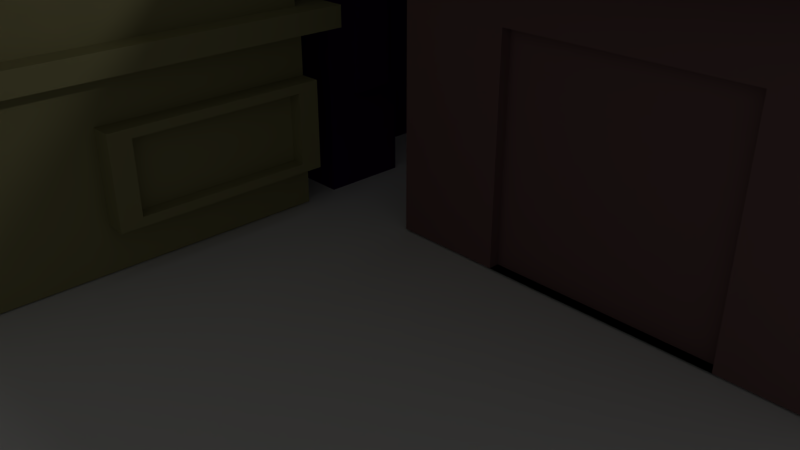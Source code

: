 # Source: street2.blend  (saved by Blender 2.79.0; exported with 4.5.12 LTS)
import bpy
from mathutils import Matrix  # noqa: F401  (used for matrix-valued properties, if any)

bpy.ops.wm.read_factory_settings(use_empty=True)
scene = bpy.context.scene
scene.name = 'Scene'

# ---- collections
col_collection_1 = bpy.data.collections.new('Collection 1'); scene.collection.children.link(col_collection_1)
col_collection_5 = bpy.data.collections.new('Collection 5'); scene.collection.children.link(col_collection_5)

# ---- materials (node trees are filled in below, after node groups)
mat_material_001 = bpy.data.materials.new('Material.001')
mat_material_001.alpha_threshold = 0.0
mat_material_001.use_transparent_shadow = False
mat_material_001.diffuse_color = (0.3451, 0.3256, 0.1557, 1.0)
mat_material_001.roughness = 0.5
mat_material_003 = bpy.data.materials.new('Material.003')
mat_material_003.alpha_threshold = 0.0
mat_material_003.use_transparent_shadow = False
mat_material_003.diffuse_color = (0.01737, 0.01644, 0.08984, 1.0)
mat_material_003.roughness = 0.5
mat_material_005 = bpy.data.materials.new('Material.005')
mat_material_005.alpha_threshold = 0.0
mat_material_005.use_transparent_shadow = False
mat_material_005.diffuse_color = (0.1532, 0.1532, 0.1532, 1.0)
mat_material_005.roughness = 0.5
mat_material_005.specular_intensity = 0.5513
mat_material_004 = bpy.data.materials.new('Material.004')
mat_material_004.alpha_threshold = 0.0
mat_material_004.use_transparent_shadow = False
mat_material_004.diffuse_color = (0.04499, 0.006479, 0.07297, 1.0)
mat_material_004.roughness = 0.5
mat_material_002 = bpy.data.materials.new('Material.002')
mat_material_002.alpha_threshold = 0.0
mat_material_002.use_transparent_shadow = False
mat_material_002.diffuse_color = (0.2199, 0.1276, 0.1259, 1.0)
mat_material_002.roughness = 0.5

# ---- material node trees

# ---- world
world_world = bpy.data.worlds.new('World'); scene.world = world_world
world_world.color = (0.05088, 0.05088, 0.05088)
world_world.use_sun_shadow = False
world_world.sun_shadow_jitter_overblur = 0.0
world_world.cycles.sampling_method = 'MANUAL'

# ---- cameras
cam_camera = bpy.data.cameras.new('Camera')
cam_camera.clip_end = 100.0
cam_camera.lens = 35.0
cam_camera.sensor_width = 32.0
cam_camera.sensor_height = 18.0
cam_camera.ortho_scale = 7.314
cam_camera.dof.focus_distance = 0.0
cam_camera.dof.aperture_fstop = 128.0

# ---- lights
light_lamp = bpy.data.lights.new('Lamp', 'POINT')
light_lamp.transmission_factor = 0.0
light_lamp.cutoff_distance = 30.0
light_lamp.energy = 100.0
light_lamp.shadow_buffer_clip_start = 1.001
light_lamp.shadow_soft_size = 0.1
light_lamp.shadow_maximum_resolution = 0.006
light_lamp.use_absolute_resolution = True

# ---- meshes
me_cube_001 = bpy.data.meshes.new('Cube.001')
me_cube_001.from_pydata([(-5.795, -5.546, -1.282), (-5.795, -5.546, 1.218), (-5.795, 0.4537, -1.282), (-5.795, 0.4537, 1.218), (-1.795, -5.546, -1.282), (-1.795, -5.546, 1.218), (-1.795, 0.4537, -1.282), (-1.795, 0.4537, 1.218), (-5.795, -5.546, 1.218), (-5.795, 0.4537, 1.218), (-1.795, -5.546, -1.282), (-1.795, -5.546, 1.218), (-1.795, 0.4537, -1.282), (-1.795, 0.4537, 1.218), (-6.095, -5.996, 1.218), (-6.095, 0.9037, 1.218), (-1.495, 0.9037, 1.218), (-1.495, -5.996, 1.218), (-6.095, -5.996, 1.518), (-6.095, 0.9037, 1.518), (-1.495, 0.9037, 1.518), (-1.495, -5.996, 1.518), (-5.762, -5.496, 1.518), (-5.762, 0.4034, 1.518), (-1.829, 0.4034, 1.518), (-1.829, -5.496, 1.518), (-5.762, -5.496, 5.518), (-5.762, 0.4034, 5.518), (-1.829, 0.4034, 5.518), (-1.829, -5.496, 5.518), (-6.155, -6.086, 5.518), (-6.155, 0.9934, 5.518), (-1.435, 0.9934, 5.518), (-1.435, -6.086, 5.518), (-6.155, -6.086, 6.018), (-6.155, 0.9934, 6.018), (-1.435, 0.9934, 6.018), (-1.435, -6.086, 6.018), (-6.155, -6.086, 6.018), (-6.155, 0.9934, 6.018), (-1.435, 0.9934, 6.018), (-1.435, -6.086, 6.018), (-5.801, -5.555, 6.018), (-5.801, 0.4624, 6.018), (-1.789, 0.4624, 6.018), (-1.789, -5.555, 6.018), (-5.801, -5.555, 5.718), (-5.801, 0.4624, 5.718), (-1.789, 0.4624, 5.718), (-1.789, -5.555, 5.718), (-5.801, -2.546, 5.718), (-3.795, 0.4624, 5.718), (-1.789, -2.546, 5.718), (-3.795, -5.555, 5.718), (-3.795, -2.546, 5.718), (-5.801, -1.042, 5.718), (-2.792, 0.4624, 5.718), (-1.789, -4.051, 5.718), (-4.798, -5.555, 5.718), (-5.801, -4.051, 5.718), (-4.798, 0.4624, 5.718), (-1.789, -1.042, 5.718), (-2.792, -5.555, 5.718), (-2.993, -5.254, 5.918), (-3.795, -1.042, 5.718), (-2.792, -2.546, 5.718), (-4.798, -2.546, 5.718), (-4.798, -1.042, 5.718), (-2.792, -1.042, 5.718), (-2.792, -4.051, 5.718), (-4.798, -4.051, 5.718), (-2.792, -5.555, 5.918), (-3.795, -5.555, 5.918), (-2.993, -5.254, 5.818), (-4.798, -2.546, 5.918), (-3.795, -2.546, 5.918), (-4.798, -5.555, 5.918), (-2.792, -2.546, 5.918), (-2.792, -4.051, 5.918), (-4.798, -4.051, 5.918), (-3.795, -5.254, 5.918), (-4.598, -2.847, 5.918), (-3.795, -2.847, 5.918), (-4.598, -5.254, 5.918), (-2.993, -2.847, 5.918), (-2.993, -4.051, 5.918), (-4.598, -4.051, 5.918), (-3.795, -5.254, 5.818), (-3.795, -4.051, 5.818), (-4.598, -2.847, 5.818), (-3.795, -2.847, 5.818), (-4.598, -5.254, 5.818), (-2.993, -2.847, 5.818), (-2.993, -4.051, 5.818), (-4.598, -4.051, 5.818), (-4.798, 0.4624, 6.418), (-3.795, 0.4624, 6.418), (-2.792, 0.4624, 6.418), (-3.795, -1.042, 6.418), (-4.798, -1.042, 6.418), (-2.792, -1.042, 6.418), (-4.297, 0.4624, 5.718), (-3.294, 0.4624, 5.718), (-4.297, 0.4624, 6.418), (-3.294, 0.4624, 6.418), (-4.798, 0.4624, 6.068), (-3.795, 0.4624, 6.068), (-2.792, 0.4624, 6.068), (-4.297, 0.4624, 6.068), (-3.294, 0.4624, 6.068), (-1.435, -2.546, 5.518), (-1.435, -2.546, 6.018), (-1.435, 0.9934, 5.768), (-1.435, -6.086, 5.768), (-1.435, -4.316, 7.018), (-1.435, -4.316, 5.518), (-1.435, -4.316, 6.018), (-1.435, 0.9934, 5.893), (-1.435, -6.086, 5.643), (-1.435, -0.7765, 5.518), (-1.435, -0.7765, 6.018), (-1.435, 0.9934, 5.643), (-1.435, -6.086, 5.893), (-1.435, -2.546, 7.018), (-1.435, -0.7765, 7.018), (-1.435, -4.316, 5.768), (-1.435, -0.7765, 5.768), (-1.435, -0.7765, 5.643), (-1.435, -4.316, 5.643), (-1.435, -4.316, 5.893), (-1.435, -0.7765, 5.893), (-1.235, -0.7765, 5.518), (-1.235, -2.546, 5.518), (-1.235, -0.7765, 6.018), (-1.235, -2.546, 6.018), (-1.235, -2.546, 5.893), (-1.235, -2.546, 5.643), (-1.235, -2.546, 5.768), (-1.235, -0.7765, 5.768), (-1.235, -4.316, 5.518), (-1.235, -4.316, 6.018), (-1.235, -4.316, 5.768), (-1.235, -0.7765, 5.643), (-1.235, -4.316, 5.643), (-1.235, -4.316, 5.893), (-1.235, -0.7765, 5.893), (-1.235, -0.7765, 7.018), (-1.235, -2.546, 7.018), (-1.235, -4.316, 7.018), (-1.795, 0.4537, -0.03206), (-1.795, -2.546, -1.282), (-1.795, -2.546, 1.218), (-1.795, -5.546, -0.03206), (-1.795, -2.546, -0.03206), (-1.795, 0.4537, -0.6571), (-1.795, -1.046, -1.282), (-1.795, -4.046, 1.218), (-1.795, -5.546, -0.6571), (-1.795, 0.4537, 0.5929), (-1.795, -1.046, 1.218), (-1.795, -5.546, 0.5929), (-1.495, 0.1537, 0.4679), (-1.795, -2.546, -0.6571), (-1.795, -2.546, 0.5929), (-1.795, -1.046, 0.5929), (-1.795, -1.046, -0.6571), (-1.495, 0.4537, 0.5929), (-1.495, 0.4537, -0.03206), (-1.695, 0.1537, 0.4679), (-1.495, -2.546, -0.03206), (-1.495, -2.546, 0.5929), (-1.495, 0.4537, -0.6571), (-1.495, -2.546, -0.6571), (-1.495, -1.046, 0.5929), (-1.495, -1.046, -0.6571), (-1.495, 0.1537, -0.03206), (-5.762, -2.546, 1.518), (-1.495, -2.246, -0.03206), (-1.495, -2.246, 0.4679), (-1.495, 0.1537, -0.5321), (-1.495, -2.246, -0.5321), (-1.495, -1.046, 0.4679), (-1.495, -1.046, -0.5321), (-1.695, 0.1537, -0.03206), (-1.695, -1.046, -0.03206), (-1.695, -2.246, -0.03206), (-1.695, -2.246, 0.4679), (-1.695, 0.1537, -0.5321), (-1.695, -2.246, -0.5321), (-1.695, -1.046, 0.4679), (-1.695, -1.046, -0.5321), (-3.795, 0.4034, 1.518), (-1.829, -2.546, 1.518), (-3.795, -5.496, 1.518), (-5.762, -2.546, 5.518), (-3.795, 0.4034, 5.518), (-1.829, -2.546, 5.518), (-3.795, -5.496, 5.518), (-5.762, -5.496, 3.518), (-5.762, 0.4034, 3.518), (-1.829, -5.496, 3.518), (-1.829, 0.4034, 3.518), (-1.829, -2.546, 3.518), (-3.795, 0.4034, 3.518), (-3.795, -5.496, 3.518), (-5.762, -2.546, 3.518), (-1.795, -2.546, -1.282), (-1.795, -4.046, -1.282), (-1.795, -4.046, -0.03206), (-1.795, -4.046, -0.6571), (-1.795, -4.046, 0.5929)], [], [(0, 2, 3, 1), (2, 6, 7, 3), (2, 0, 4, 207, 206, 6), (7, 5, 1, 3), (158, 13, 159, 164), (10, 157, 152, 160, 11, 8, 0), (9, 8, 14, 15), (14, 17, 21, 18), (8, 11, 17, 14), (13, 9, 15, 16), (11, 156, 151, 159, 13, 16, 17), (21, 20, 24, 192, 25), (16, 15, 19, 20), (17, 16, 20, 21), (15, 14, 18, 19), (205, 198, 26, 194), (19, 18, 22, 176, 23), (18, 21, 25, 193, 22), (20, 19, 23, 191, 24), (26, 197, 29, 33, 30), (204, 200, 29, 197), (203, 199, 27, 195), (202, 201, 28, 196), (130, 117, 36, 120), (28, 195, 27, 31, 32), (29, 196, 28, 32, 119, 110, 115, 33), (27, 194, 26, 30, 31), (34, 37, 41, 38), (31, 30, 34, 35), (30, 33, 118, 113, 122, 37, 34), (32, 31, 35, 36, 117, 112, 121), (40, 39, 43, 44), (36, 35, 39, 40), (37, 116, 111, 120, 36, 40, 41), (35, 34, 38, 39), (45, 44, 48, 61, 52, 57, 49), (41, 40, 44, 45), (39, 38, 42, 43), (38, 41, 45, 42), (70, 59, 46, 58), (43, 42, 46, 59, 50, 55, 47), (42, 45, 49, 62, 53, 58, 46), (44, 43, 47, 60, 101, 51, 102, 56, 48), (58, 53, 72, 76), (68, 64, 54, 65), (67, 55, 50, 66), (64, 67, 66, 54), (67, 64, 98, 99), (60, 47, 55, 67), (61, 68, 65, 52), (48, 56, 68, 61), (60, 67, 99, 95, 105), (57, 69, 62, 49), (52, 65, 69, 57), (66, 70, 79, 74), (62, 69, 78, 71), (70, 58, 76, 79), (66, 50, 59, 70), (74, 79, 86, 81), (76, 72, 80, 83), (77, 75, 82, 84), (78, 77, 84, 85), (69, 65, 77, 78), (54, 66, 74, 75), (65, 54, 75, 77), (53, 62, 71, 72), (85, 84, 92, 93), (86, 83, 91, 94), (80, 63, 73, 87), (82, 81, 89, 90), (71, 78, 85, 63), (75, 74, 81, 82), (72, 71, 63, 80), (79, 76, 83, 86), (93, 88, 87, 73), (92, 90, 88, 93), (88, 94, 91, 87), (90, 89, 94, 88), (84, 82, 90, 92), (83, 80, 87, 91), (81, 86, 94, 89), (63, 85, 93, 73), (96, 103, 95, 99, 98), (97, 104, 96, 98, 100), (109, 106, 96, 104), (64, 68, 100, 98), (68, 56, 107, 97, 100), (108, 105, 95, 103), (106, 108, 103, 96), (51, 101, 108, 106), (101, 60, 105, 108), (107, 109, 104, 97), (56, 102, 109, 107), (102, 51, 106, 109), (126, 130, 145, 138), (111, 116, 114, 123), (127, 121, 112, 126), (129, 125, 141, 144), (130, 120, 133, 145), (119, 32, 121, 127), (118, 128, 125, 113), (33, 115, 128, 118), (128, 115, 139, 143), (122, 129, 116, 37), (113, 125, 129, 122), (115, 110, 132, 139), (140, 134, 147, 148), (116, 129, 144, 140), (126, 112, 117, 130), (144, 135, 134, 140), (143, 136, 137, 141), (136, 142, 138, 137), (132, 131, 142, 136), (139, 132, 136, 143), (141, 137, 135, 144), (135, 145, 133, 134), (137, 138, 145, 135), (127, 126, 138, 142), (110, 119, 131, 132), (125, 128, 143, 141), (119, 127, 142, 131), (123, 114, 148, 147), (124, 123, 147, 146), (116, 140, 148, 114), (120, 111, 123, 124), (134, 133, 146, 147), (133, 120, 124, 146), (162, 165, 174, 172), (164, 159, 151, 163), (154, 149, 167, 171), (158, 164, 173, 166), (155, 165, 162, 150), (12, 154, 165, 155), (165, 154, 171, 174), (169, 172, 180, 177), (166, 173, 181, 161), (172, 174, 182, 180), (167, 166, 161, 175), (149, 158, 166, 167), (164, 163, 170, 173), (163, 153, 169, 170), (153, 162, 172, 169), (180, 182, 190, 188), (175, 161, 168, 183), (178, 177, 185, 186), (181, 178, 186, 189), (171, 167, 175, 179), (174, 171, 179, 182), (173, 170, 178, 181), (170, 169, 177, 178), (190, 184, 185, 188), (184, 189, 186, 185), (183, 168, 189, 184), (187, 183, 184, 190), (161, 181, 189, 168), (177, 180, 188, 185), (179, 175, 183, 187), (182, 179, 187, 190), (200, 202, 196, 29), (25, 192, 202, 200), (192, 24, 201, 202), (201, 203, 195, 28), (24, 191, 203, 201), (191, 23, 199, 203), (198, 204, 197, 26), (22, 193, 204, 198), (193, 25, 200, 204), (199, 205, 194, 27), (23, 176, 205, 199), (176, 22, 198, 205), (10, 207, 209, 157), (157, 209, 208, 152), (207, 206, 162, 209), (162, 153, 208, 209), (152, 208, 210, 160), (153, 163, 210, 208), (156, 11, 160, 210), (156, 210, 163, 151)])
me_cube_001.materials.append(mat_material_001)
me_cube_001.use_remesh_preserve_volume = False
me_cube_001.use_remesh_preserve_attributes = False
me_cube_001.use_mirror_vertex_groups = False
me_cube_001.update()
me_plane = bpy.data.meshes.new('Plane')
me_plane.from_pydata([(-6.0, -6.0, 0.0), (6.0, -6.0, 0.0), (-6.0, 6.0, 0.0), (6.0, 6.0, 0.0)], [], [(0, 1, 3, 2)])
me_plane.use_remesh_preserve_volume = False
me_plane.use_remesh_preserve_attributes = False
me_plane.use_mirror_vertex_groups = False
me_plane.update()
me_cube_000 = bpy.data.meshes.new('Cube.000')
me_cube_000.from_pydata([(-0.9, -1.0, -1.008), (-0.9, -1.0, 3.992), (-0.9, 1.0, -1.008), (-0.9, 1.0, 3.992), (0.9, -1.0, -1.008), (0.9, -1.0, 3.992), (0.9, 1.0, -1.008), (0.9, 1.0, 3.992), (-1.035, -1.15, 3.992), (-1.035, 1.15, 3.992), (1.035, 1.15, 3.992), (1.035, -1.15, 3.992), (-1.035, -1.15, 4.192), (-1.035, 1.15, 4.192), (1.035, 1.15, 4.192), (1.035, -1.15, 4.192), (-0.8798, -0.9775, 4.192), (-0.8798, 0.9775, 4.192), (0.8798, 0.9775, 4.192), (0.8798, -0.9775, 4.192), (-0.8798, -0.9775, 4.042), (-0.8798, 0.9775, 4.042), (0.8798, 0.9775, 4.042), (0.8798, -0.9775, 4.042), (-0.8798, 0.0, 4.042), (0.0, 0.9775, 4.042), (0.8798, 0.0, 4.042), (0.0, -0.9775, 4.042), (0.0, 0.0, 4.042), (0.8798, 0.4888, 4.042), (0.8798, 0.9775, 4.292), (0.8798, 0.0, 4.292), (0.8798, 0.4888, 4.292), (0.8798, 0.2444, 4.292), (0.8798, 0.7331, 4.292), (-0.9, -1.0, 1.492), (0.9, -1.0, 1.492), (0.0, -1.0, -1.008), (0.0, -1.0, 3.992), (0.0, -1.0, 1.492), (-0.9, -1.0, 2.742), (0.9, -1.0, 0.2422), (0.45, -1.0, -1.008), (-0.45, -1.0, 3.992), (-0.9, -1.0, 0.2422), (0.9, -1.0, 2.742), (-0.45, -1.0, -1.008), (0.45, -1.0, 3.992), (-0.45, -1.0, 1.492), (0.45, -1.0, 1.492), (0.45, -1.0, 0.2422), (-0.9, -1.0, 3.367), (0.9, -1.0, -0.3828), (0.675, -1.0, -1.008), (-0.675, -1.0, 3.992), (-0.9, -1.0, 0.8672), (0.9, -1.0, 2.117), (-0.225, -1.0, -1.008), (0.225, -1.0, 3.992), (-0.675, -1.0, 1.492), (0.225, -1.0, 1.492), (0.0, -1.0, -0.3828), (0.0, -1.0, 2.117), (-0.9, -1.0, 2.117), (0.9, -1.0, 0.8672), (0.225, -1.0, -1.008), (-0.225, -1.0, 3.992), (-0.9, -1.0, -0.3828), (0.9, -1.0, 3.367), (-0.675, -1.0, -1.008), (0.675, -1.0, 3.992), (-0.225, -1.0, 1.492), (0.675, -1.0, 1.492), (0.0, -1.0, 0.8672), (0.0, -1.0, 3.367), (0.675, -1.0, 2.742), (0.45, -1.0, 2.117), (0.45, -1.0, 3.367), (0.675, -1.0, 0.2422), (0.45, -1.0, -0.3828), (0.45, -1.0, 0.8672), (-0.675, -1.0, 0.2422), (-0.45, -1.0, -0.3828), (-0.45, -1.0, 0.8672), (-0.675, -1.0, 2.742), (-0.45, -1.0, 2.117), (-0.45, -1.0, 3.367), (-0.225, -1.0, 3.367), (-0.225, -1.0, 2.117), (-0.675, -1.0, 2.117), (-0.225, -1.0, 0.8672), (-0.225, -1.0, -0.3828), (-0.675, -1.0, -0.3828), (0.675, -1.0, 0.8672), (0.675, -1.0, -0.3828), (0.225, -1.0, -0.3828), (0.675, -1.0, 3.367), (0.675, -1.0, 2.117), (0.225, -1.0, 2.117), (0.225, -1.0, 3.367), (0.225, -1.0, 0.8672), (-0.675, -1.0, 0.8672), (-0.675, -1.0, 3.367), (0.0, -0.85, 0.8672), (0.0, -0.85, 0.2422), (0.0, -0.85, 3.367), (0.0, -0.85, 2.742), (0.225, -0.85, 2.742), (0.675, -0.85, 2.742), (0.45, -0.85, 2.742), (0.45, -0.85, 3.367), (0.225, -0.85, 0.2422), (0.45, -0.85, 0.8672), (0.45, -0.85, 0.2422), (-0.225, -0.85, 0.2422), (-0.45, -0.85, 0.2422), (-0.45, -0.85, 0.8672), (-0.225, -0.85, 2.742), (-0.45, -0.85, 2.742), (-0.45, -0.85, 3.367), (0.0, -0.85, -0.3828), (0.0, -0.85, 2.117), (0.45, -0.85, 2.117), (0.45, -0.85, -0.3828), (-0.675, -0.85, 0.2422), (-0.45, -0.85, -0.3828), (-0.675, -0.85, 2.742), (-0.45, -0.85, 2.117), (-0.225, -0.85, 3.367), (-0.225, -0.85, 2.117), (-0.675, -0.85, 2.117), (-0.225, -0.85, 0.8672), (-0.225, -0.85, -0.3828), (-0.675, -0.85, -0.3828), (0.225, -0.85, -0.3828), (0.675, -0.85, 3.367), (0.675, -0.85, 2.117), (0.225, -0.85, 2.117), (0.225, -0.85, 3.367), (0.225, -0.85, 0.8672), (-0.675, -0.85, 0.8672), (-0.675, -0.85, 3.367), (0.8798, 0.9775, 4.042), (0.0, 0.9775, 4.042), (0.8798, 0.0, 4.042), (0.0, 0.0, 4.042), (0.0, 0.9775, 4.542), (0.8798, 0.9775, 4.542), (0.8798, 0.0, 4.542), (0.0, 0.0, 4.542), (0.8798, 0.4888, 4.542), (0.8798, 0.9775, 4.292), (0.8798, 0.0, 4.292), (0.8798, 0.4888, 4.292), (1.28, 0.4888, 4.542), (1.28, 0.0, 4.542), (1.28, 0.9775, 4.542), (1.28, 0.9775, 4.292), (1.28, 0.0, 4.292), (1.28, 0.4888, 4.292), (1.08, 0.4888, 4.292), (0.8798, 0.2444, 4.292), (0.8798, 0.7331, 4.292), (1.28, 0.2444, 4.292), (1.28, 0.7331, 4.292), (1.08, 0.0, 4.292), (1.08, 0.9775, 4.292), (1.08, 0.7331, 4.292), (1.08, 0.2444, 4.292), (1.08, 0.4888, -0.4944), (1.28, 0.4888, -0.4944), (1.28, 0.2444, -0.4944), (1.28, 0.0, -0.4944), (1.28, 0.7331, -0.4944), (1.28, 0.9775, -0.4944), (1.08, 0.0, -0.4944), (1.08, 0.9775, -0.4944), (1.08, 0.7331, -0.4944), (1.08, 0.2444, -0.4944), (1.08, 0.4888, -0.7444), (1.28, 0.4888, -0.7444), (1.28, 0.2444, -0.7444), (1.28, 0.0, -0.7444), (1.28, 0.7331, -0.7444), (1.28, 0.9775, -0.7444), (1.08, 0.0, -0.7444), (1.08, 0.9775, -0.7444), (1.08, 0.7331, -0.7444), (1.08, 0.2444, -0.7444), (1.731, 0.2444, -0.4944), (1.731, 0.0, -0.4944), (1.731, 0.7331, -0.4944), (1.731, 0.4888, -0.4944), (1.731, 0.9775, -0.4944), (1.731, 0.9775, -0.7444), (1.731, 0.7331, -0.7444), (1.731, 0.2444, -0.7444), (1.731, 0.0, -0.7444), (1.731, 0.4888, -0.7444)], [], [(0, 67, 44, 55, 35, 63, 40, 51, 1, 3, 2), (2, 3, 7, 6), (6, 7, 5, 68, 45, 56, 36, 64, 41, 52, 4), (102, 54, 1, 51), (2, 6, 4, 53, 42, 65, 37, 57, 46, 69, 0), (3, 1, 8, 9), (8, 11, 15, 12), (1, 54, 43, 66, 38, 58, 47, 70, 5, 11, 8), (7, 3, 9, 10), (5, 7, 10, 11), (15, 14, 18, 19), (10, 9, 13, 14), (11, 10, 14, 15), (9, 8, 12, 13), (16, 19, 23, 27, 20), (13, 12, 16, 17), (12, 15, 19, 16), (14, 13, 17, 18), (28, 24, 20, 27), (18, 17, 21, 25, 22), (19, 18, 22, 29, 26, 23), (17, 16, 20, 24, 21), (26, 28, 27, 23), (25, 21, 24, 28), (26, 29, 32, 33, 31), (29, 22, 30, 34, 32), (101, 59, 35, 55), (100, 60, 39, 73), (99, 58, 38, 74), (91, 61, 120, 132), (79, 50, 113, 123), (96, 70, 47, 77), (83, 101, 140, 116), (94, 78, 50, 79), (93, 72, 49, 80), (92, 81, 44, 67), (97, 75, 108, 136), (90, 71, 48, 83), (89, 84, 40, 63), (82, 91, 132, 125), (87, 66, 43, 86), (74, 87, 128, 105), (87, 86, 119, 128), (74, 38, 66, 87), (71, 88, 85, 48), (39, 62, 88, 71), (76, 97, 136, 122), (59, 89, 63, 35), (48, 85, 89, 59), (73, 90, 131, 103), (80, 100, 139, 112), (90, 83, 116, 131), (73, 39, 71, 90), (57, 91, 82, 46), (37, 61, 91, 57), (100, 73, 103, 139), (69, 92, 67, 0), (46, 82, 92, 69), (75, 96, 135, 108), (78, 93, 80, 50), (41, 64, 93, 78), (64, 36, 72, 93), (53, 94, 79, 42), (4, 52, 94, 53), (52, 41, 78, 94), (65, 95, 61, 37), (42, 79, 95, 65), (84, 89, 130, 126), (81, 92, 133, 124), (45, 68, 96, 75), (68, 5, 70, 96), (72, 97, 76, 49), (36, 56, 97, 72), (56, 45, 75, 97), (60, 98, 62, 39), (49, 76, 98, 60), (96, 77, 110, 135), (89, 85, 127, 130), (77, 99, 138, 110), (77, 47, 58, 99), (102, 84, 126, 141), (99, 74, 105, 138), (80, 49, 60, 100), (81, 101, 55, 44), (92, 82, 125, 133), (83, 48, 59, 101), (84, 102, 51, 40), (86, 102, 141, 119), (86, 43, 54, 102), (137, 107, 106, 121), (136, 108, 109, 122), (134, 111, 104, 120), (132, 114, 115, 125), (129, 117, 118, 127), (117, 128, 119, 118), (106, 105, 128, 117), (121, 106, 117, 129), (127, 118, 126, 130), (114, 131, 116, 115), (104, 103, 131, 114), (120, 104, 114, 132), (125, 115, 124, 133), (123, 113, 111, 134), (108, 135, 110, 109), (122, 109, 107, 137), (107, 138, 105, 106), (109, 110, 138, 107), (111, 139, 103, 104), (113, 112, 139, 111), (115, 116, 140, 124), (118, 119, 141, 126), (62, 98, 137, 121), (85, 88, 129, 127), (101, 81, 124, 140), (50, 80, 112, 113), (98, 76, 122, 137), (88, 62, 121, 129), (61, 95, 134, 120), (95, 79, 123, 134), (142, 143, 146, 147, 151), (147, 146, 149, 148, 150), (150, 148, 155, 154), (143, 145, 149, 146), (145, 144, 152, 148, 149), (159, 163, 171, 170), (159, 164, 157, 156, 154), (158, 163, 159, 154, 155), (151, 147, 156, 157, 166), (165, 168, 178, 175), (148, 152, 165, 158, 155), (147, 150, 154, 156), (166, 157, 174, 176), (153, 162, 167, 160), (162, 151, 166, 167), (160, 167, 177, 169), (152, 161, 168, 165), (161, 153, 160, 168), (169, 177, 187, 179), (180, 183, 195, 198), (175, 178, 188, 185), (171, 172, 190, 189), (163, 158, 172, 171), (167, 166, 176, 177), (168, 160, 169, 178), (157, 164, 173, 174), (164, 159, 170, 173), (158, 165, 175, 172), (188, 179, 180, 181), (187, 186, 184, 183), (179, 187, 183, 180), (185, 188, 181, 182), (172, 175, 185, 182), (178, 169, 179, 188), (174, 173, 191, 193), (177, 176, 186, 187), (176, 174, 184, 186), (182, 181, 196, 197), (189, 190, 197, 196), (193, 191, 195, 194), (191, 192, 198, 195), (192, 189, 196, 198), (173, 170, 192, 191), (181, 180, 198, 196), (170, 171, 189, 192), (172, 182, 197, 190), (184, 174, 193, 194), (183, 184, 194, 195)])
me_cube_000.polygons.foreach_set('material_index', [0, 0, 0, 0, 0, 0, 0, 0, 0, 0, 0, 0, 0, 0, 0, 0, 0, 0, 0, 0, 0, 0, 0, 0, 0, 0, 0, 0, 0, 0, 0, 0, 0, 0, 0, 0, 0, 0, 0, 0, 0, 0, 0, 0, 0, 0, 0, 0, 0, 0, 0, 0, 0, 0, 0, 0, 0, 0, 0, 0, 0, 0, 0, 0, 0, 0, 0, 0, 0, 0, 0, 0, 0, 0, 0, 0, 0, 0, 0, 0, 0, 0, 0, 0, 0, 0, 0, 0, 0, 0, 0, 0, 0, 0, 0, 0, 0, 0, 0, 0, 0, 0, 0, 0, 0, 0, 0, 0, 0, 0, 0, 0, 0, 0, 0, 0, 0, 0, 0, 1, 1, 1, 1, 1, 1, 1, 1, 1, 1, 1, 1, 1, 1, 1, 1, 1, 1, 1, 1, 1, 1, 1, 1, 1, 1, 1, 1, 1, 1, 1, 1, 1, 1, 1, 1, 1, 1, 1, 1, 1, 1, 1, 1, 1, 1, 1, 1])
me_cube_000.materials.append(mat_material_003)
me_cube_000.materials.append(mat_material_005)
me_cube_000.use_remesh_preserve_volume = False
me_cube_000.use_remesh_preserve_attributes = False
me_cube_000.use_mirror_vertex_groups = False
me_cube_000.update()
me_cube_005 = bpy.data.meshes.new('Cube.005')
me_cube_005.from_pydata([(-0.9539, -3.069, -1.028), (-0.9539, -3.069, 4.972), (-0.9539, 1.931, -1.028), (-0.9539, 1.931, 4.972), (3.046, -3.069, -1.028), (3.046, -3.069, 4.972), (3.046, 1.931, -1.028), (3.046, 1.931, 4.972), (-0.9539, -3.069, 4.972), (-0.9539, 1.931, 4.972), (3.046, 1.931, 4.972), (3.046, -3.069, 4.972), (-0.9539, -3.069, 4.972), (-0.9539, 1.931, 4.972), (3.046, 1.931, 4.972), (3.046, -3.069, 4.972), (3.046, 1.931, 1.972), (3.046, -0.5689, -1.028), (3.046, -3.069, 1.972), (3.046, 1.931, 0.4723), (3.046, 0.6811, -1.028), (3.046, -1.819, 4.972), (3.046, -3.069, 0.4723), (3.046, 1.931, 3.472), (3.046, -1.819, -1.028), (3.046, 0.6811, 4.972), (3.046, -3.069, 3.472), (3.046, -1.819, 1.972), (3.046, 0.6811, 1.972), (3.046, 0.6811, 3.472), (3.046, 0.6811, 0.4723), (3.046, -1.819, 0.4723), (3.046, -1.819, 3.472), (2.046, -1.819, -1.028), (2.046, -0.5689, -1.028), (2.046, 0.6811, 4.972), (2.046, -0.5689, 4.972), (2.046, 0.6811, 1.972), (2.046, -0.5689, 1.972), (2.046, -0.5689, 0.4723), (2.046, -0.5689, 3.472), (2.046, 0.6811, -1.028), (2.046, -1.819, 4.972), (2.046, -1.819, 1.972), (2.046, 0.6811, 3.472), (2.046, 0.6811, 0.4723), (2.046, -1.819, 0.4723), (2.046, -1.819, 3.472), (-0.9539, -0.5689, 4.972), (-0.9539, 0.6811, 4.972), (-0.9539, -1.819, 4.972), (-1.371, 0.9311, 4.972), (-1.371, 2.431, 4.972), (3.429, 2.431, 4.972), (3.429, -3.569, 4.972), (-1.371, -3.569, 4.972), (2.229, 0.9311, 4.972), (2.229, -0.5689, 4.972), (2.229, -2.069, 4.972), (-1.371, -2.069, 4.972), (-1.371, -0.5689, 4.972), (3.429, 0.9311, 4.972), (3.429, -2.069, 4.972), (-1.371, 0.9311, 5.472), (-1.371, 2.431, 5.472), (3.429, 2.431, 5.472), (3.429, -3.569, 5.472), (-1.371, -3.569, 5.472), (2.229, 0.9311, 5.472), (2.229, -0.5689, 5.472), (2.229, -2.069, 5.472), (-1.371, -2.069, 5.472), (-1.371, -0.5689, 5.472), (3.429, 0.9311, 5.472), (3.429, -2.069, 5.472), (-1.371, 0.9311, 5.472), (-1.371, 2.431, 5.472), (3.429, 2.431, 5.472), (3.429, -3.569, 5.472), (-1.371, -3.569, 5.472), (2.229, 0.9311, 5.472), (2.229, -0.5689, 5.472), (2.229, -2.069, 5.472), (-1.371, -2.069, 5.472), (-1.371, -0.5689, 5.472), (3.429, 0.9311, 5.472), (3.429, -2.069, 5.472), (3.046, 1.931, 2.722), (3.046, -3.069, 2.722), (3.046, 1.931, 1.222), (3.046, -3.069, 1.222), (3.046, 1.306, 3.472), (3.046, 0.6811, 2.722), (3.046, 1.306, 0.4723), (3.046, 0.6811, 1.222), (3.046, -2.444, 0.4723), (3.046, -1.819, 1.222), (3.046, -2.444, 3.472), (3.046, -1.819, 2.722), (3.046, 1.931, 2.347), (3.046, -3.069, 2.347), (3.046, -2.756, 1.972), (3.046, 1.931, 0.8473), (3.046, -3.069, 0.8473), (3.046, 0.9936, 1.972), (3.046, 0.9936, 3.472), (3.046, 0.6811, 2.347), (3.046, 0.9936, 0.4723), (3.046, 0.6811, 0.8473), (3.046, -2.756, 0.4723), (3.046, -1.819, 0.8473), (3.046, -2.756, 3.472), (3.046, -1.819, 2.347), (3.046, 1.931, 3.097), (3.046, -3.069, 3.097), (3.046, -2.131, 1.972), (3.046, 1.931, 1.597), (3.046, -3.069, 1.597), (3.046, 1.619, 1.972), (3.046, 1.619, 3.472), (3.046, 0.6811, 3.097), (3.046, 1.619, 0.4723), (3.046, 0.6811, 1.597), (3.046, -2.131, 0.4723), (3.046, -1.819, 1.597), (3.046, -2.131, 3.472), (3.046, -1.819, 3.097), (3.046, -2.756, 2.722), (3.046, -2.131, 2.722), (3.046, 0.9936, 1.222), (3.046, 1.619, 1.222), (3.046, 0.9936, 2.722), (3.046, 1.619, 2.722), (3.046, -2.756, 1.222), (3.046, -2.131, 1.222), (3.046, -2.131, 1.597), (3.046, -2.131, 0.8473), (3.046, -2.756, 0.8473), (3.046, 1.619, 3.097), (3.046, 1.619, 2.347), (3.046, 0.9936, 2.347), (3.046, 1.619, 1.597), (3.046, 1.619, 0.8473), (3.046, 0.9936, 0.8473), (3.046, -2.131, 3.097), (3.046, -2.131, 2.347), (3.046, -2.756, 2.347), (3.046, -2.756, 3.097), (3.046, 0.9936, 1.597), (3.046, 0.9936, 3.097), (3.046, -2.756, 1.597), (3.246, -2.131, 1.972), (3.246, -2.444, 1.972), (3.246, 1.619, 1.972), (3.246, 1.306, 1.972), (3.246, 1.619, 3.472), (3.246, 1.306, 3.472), (3.246, 1.619, 0.4723), (3.246, 1.306, 0.4723), (3.246, -2.131, 0.4723), (3.246, -2.444, 0.4723), (3.246, -2.131, 3.472), (3.246, -2.444, 3.472), (3.246, -2.131, 2.722), (3.246, -2.444, 2.722), (3.246, -2.444, 2.347), (3.246, -2.444, 3.097), (3.246, 1.619, 1.222), (3.246, 1.306, 1.222), (3.246, 1.306, 0.8473), (3.246, 1.306, 1.597), (3.246, 1.619, 2.722), (3.246, 1.306, 2.722), (3.246, 1.306, 2.347), (3.246, 1.306, 3.097), (3.246, -2.131, 1.222), (3.246, -2.444, 1.222), (3.246, -2.444, 0.8473), (3.246, -2.444, 1.597), (3.246, -2.756, 1.972), (3.246, 0.9936, 1.972), (3.246, 0.9936, 3.472), (3.246, 0.9936, 0.4723), (3.246, -2.756, 0.4723), (3.246, -2.756, 3.472), (3.246, -2.756, 2.722), (3.246, 0.9936, 1.222), (3.246, 0.9936, 2.722), (3.246, -2.756, 1.222), (3.246, -2.131, 1.597), (3.246, -2.131, 0.8473), (3.246, -2.756, 0.8473), (3.246, 1.619, 3.097), (3.246, 1.619, 2.347), (3.246, 0.9936, 2.347), (3.246, 1.619, 1.597), (3.246, 1.619, 0.8473), (3.246, 0.9936, 0.8473), (3.246, -2.131, 3.097), (3.246, -2.131, 2.347), (3.246, -2.756, 2.347), (3.246, -2.756, 3.097), (3.246, 0.9936, 1.597), (3.246, 0.9936, 3.097), (3.246, -2.756, 1.597)], [], [(0, 1, 3, 2), (2, 3, 7, 23, 113, 87, 99, 16, 116, 89, 102, 19, 6), (32, 21, 5, 26, 111, 97, 125), (4, 22, 103, 90, 117, 18, 100, 88, 114, 26, 5, 1, 0), (2, 6, 20, 17, 24, 4, 0), (7, 3, 9, 10), (3, 1, 8, 9), (1, 5, 11, 8), (9, 8, 12, 50, 48, 49, 13), (8, 11, 15, 12), (10, 9, 13, 14), (150, 101, 18, 117), (24, 17, 34, 33), (21, 32, 47, 42), (27, 124, 96, 110, 31, 46, 43), (149, 105, 29, 120), (23, 7, 25, 29, 105, 91, 119), (32, 126, 98, 112, 27, 43, 47), (6, 19, 121, 93, 107, 30, 20), (148, 104, 28, 122), (24, 31, 123, 95, 109, 22, 4), (30, 108, 94, 122, 28, 37, 45), (147, 111, 26, 114), (31, 24, 33, 46), (29, 25, 35, 44), (45, 37, 38, 39), (44, 35, 36, 40), (37, 44, 40, 38), (41, 45, 39, 34), (34, 39, 46, 33), (39, 38, 43, 46), (38, 40, 47, 43), (40, 36, 42, 47), (28, 106, 92, 120, 29, 44, 37), (17, 20, 41, 34), (20, 30, 45, 41), (21, 50, 59, 62), (49, 48, 60, 51), (15, 21, 62, 54), (48, 50, 59, 60), (51, 60, 72, 63), (54, 62, 74, 66), (60, 59, 71, 72), (59, 58, 70, 71), (50, 12, 55, 59), (13, 49, 51, 52), (25, 14, 53, 61), (14, 13, 52, 53), (49, 25, 61, 51), (42, 36, 57, 58), (12, 15, 54, 55), (35, 49, 51, 56), (36, 35, 56, 57), (50, 42, 58, 59), (68, 63, 75, 80), (67, 66, 78, 79), (63, 73, 85, 75), (65, 64, 76, 77), (62, 59, 71, 74), (59, 55, 67, 71), (52, 51, 63, 64), (61, 53, 65, 73), (53, 52, 64, 65), (51, 61, 73, 63), (55, 54, 66, 67), (56, 51, 63, 68), (57, 56, 68, 69), (58, 57, 69, 70), (76, 75, 85, 77), (80, 75, 84, 81), (81, 84, 83, 82), (79, 78, 86, 83), (69, 68, 80, 81), (70, 69, 81, 82), (71, 70, 82, 83), (72, 71, 83, 84), (66, 74, 86, 78), (63, 72, 84, 75), (74, 71, 83, 86), (71, 67, 79, 83), (64, 63, 75, 76), (73, 65, 77, 85), (146, 127, 88, 100), (104, 148, 202, 180), (93, 121, 157, 158), (143, 129, 94, 108), (132, 138, 192, 171), (148, 129, 186, 202), (140, 131, 92, 106), (141, 118, 153, 195), (130, 141, 195, 167), (137, 133, 90, 103), (119, 91, 156, 155), (144, 125, 161, 198), (128, 144, 198, 163), (96, 124, 135, 134), (124, 27, 115, 135), (133, 137, 191, 188), (31, 110, 136, 123), (110, 96, 134, 136), (109, 137, 103, 22), (111, 147, 201, 184), (137, 109, 183, 191), (147, 127, 185, 201), (87, 113, 138, 132), (113, 23, 119, 138), (131, 140, 194, 187), (16, 99, 139, 118), (99, 87, 132, 139), (104, 140, 106, 28), (101, 150, 204, 179), (140, 104, 180, 194), (150, 133, 188, 204), (89, 116, 141, 130), (116, 16, 118, 141), (97, 111, 184, 162), (19, 102, 142, 121), (102, 89, 130, 142), (107, 143, 108, 30), (129, 143, 197, 186), (143, 107, 182, 197), (136, 134, 175, 190), (98, 126, 144, 128), (126, 32, 125, 144), (127, 146, 200, 185), (27, 112, 145, 115), (112, 98, 128, 145), (101, 146, 100, 18), (109, 95, 160, 183), (123, 136, 190, 159), (127, 147, 114, 88), (146, 101, 179, 200), (139, 132, 171, 193), (129, 148, 122, 94), (105, 149, 203, 181), (125, 97, 162, 161), (131, 149, 120, 92), (118, 139, 193, 153), (149, 131, 187, 203), (133, 150, 117, 90), (107, 93, 158, 182), (142, 130, 167, 196), (199, 163, 164, 165), (198, 161, 162, 166), (196, 167, 168, 169), (195, 153, 154, 170), (193, 171, 172, 173), (192, 155, 156, 174), (190, 175, 176, 177), (189, 151, 152, 178), (175, 189, 178, 176), (159, 190, 177, 160), (160, 177, 191, 183), (177, 176, 188, 191), (171, 192, 174, 172), (153, 193, 173, 154), (154, 173, 194, 180), (173, 172, 187, 194), (167, 195, 170, 168), (157, 196, 169, 158), (158, 169, 197, 182), (169, 168, 186, 197), (163, 198, 166, 164), (151, 199, 165, 152), (152, 165, 200, 179), (165, 164, 185, 200), (164, 166, 201, 185), (166, 162, 184, 201), (168, 170, 202, 186), (170, 154, 180, 202), (172, 174, 203, 187), (174, 156, 181, 203), (176, 178, 204, 188), (178, 152, 179, 204), (138, 119, 155, 192), (115, 145, 199, 151), (134, 135, 189, 175), (91, 105, 181, 156), (145, 128, 163, 199), (135, 115, 151, 189), (95, 123, 159, 160), (121, 142, 196, 157)])
me_cube_005.materials.append(mat_material_004)
me_cube_005.use_remesh_preserve_volume = False
me_cube_005.use_remesh_preserve_attributes = False
me_cube_005.use_mirror_vertex_groups = False
me_cube_005.update()
me_cube_003 = bpy.data.meshes.new('Cube.003')
me_cube_003.from_pydata([(-0.85, -1.229, -0.9825), (-0.85, -1.229, 2.018), (-0.85, 1.771, -0.9825), (-0.85, 1.771, 2.018), (0.85, -1.229, -0.9825), (0.85, -1.229, 2.018), (0.85, 1.771, -0.9825), (0.85, 1.771, 2.018), (-1.02, -1.529, 2.018), (-1.02, 2.071, 2.018), (1.02, 2.071, 2.018), (1.02, -1.529, 2.018), (-1.02, -1.529, 2.318), (-1.02, 2.071, 2.318), (1.02, 2.071, 2.318), (1.02, -1.529, 2.318), (-0.816, -1.169, 2.318), (-0.816, 1.711, 2.318), (0.816, 1.711, 2.318), (0.816, -1.169, 2.318), (-0.816, -1.169, 2.168), (-0.816, 1.711, 2.168), (0.816, 1.711, 2.168), (0.816, -1.169, 2.168), (-0.85, -1.229, 0.5175), (0.85, -1.229, 0.5175), (0.0, -1.229, -0.9825), (0.0, -1.229, 2.018), (0.0, -1.229, 0.5175), (-0.85, -1.229, 1.268), (0.85, -1.229, -0.2325), (0.425, -1.229, -0.9825), (-0.425, -1.229, 2.018), (-0.85, -1.229, -0.2325), (0.85, -1.229, 1.268), (-0.425, -1.229, -0.9825), (0.425, -1.229, 2.018), (-0.425, -1.229, 0.5175), (0.425, -1.229, 0.5175), (0.0, -1.229, -0.2325), (0.0, -1.229, 1.268), (0.425, -1.229, 1.268), (0.425, -1.229, -0.2325), (-0.425, -1.229, -0.2325), (-0.425, -1.229, 1.268), (-0.425, -1.079, -0.9825), (0.0, -1.079, -0.9825), (0.425, -1.079, 0.5175), (0.0, -1.079, 0.5175), (0.0, -1.079, -0.2325), (0.0, -1.079, 1.268), (0.425, -1.079, -0.9825), (-0.425, -1.079, 0.5175), (0.425, -1.079, 1.268), (0.425, -1.079, -0.2325), (-0.425, -1.079, -0.2325), (-0.425, -1.079, 1.268)], [], [(0, 33, 24, 29, 1, 3, 2), (2, 3, 7, 6), (6, 7, 5, 34, 25, 30, 4), (44, 32, 1, 29), (2, 6, 4, 31, 26, 35, 0), (5, 7, 10, 11), (8, 11, 15, 12), (3, 1, 8, 9), (1, 32, 27, 36, 5, 11, 8), (7, 3, 9, 10), (14, 13, 17, 18), (10, 9, 13, 14), (11, 10, 14, 15), (9, 8, 12, 13), (19, 18, 22, 23), (15, 14, 18, 19), (13, 12, 16, 17), (12, 15, 19, 16), (22, 21, 20, 23), (17, 16, 20, 21), (16, 19, 23, 20), (18, 17, 21, 22), (43, 37, 24, 33), (42, 38, 28, 39), (41, 36, 27, 40), (39, 43, 55, 49), (25, 34, 41, 38), (34, 5, 36, 41), (38, 41, 53, 47), (4, 30, 42, 31), (30, 25, 38, 42), (35, 43, 33, 0), (28, 38, 47, 48), (39, 28, 37, 43), (37, 44, 29, 24), (42, 39, 49, 54), (40, 27, 32, 44), (47, 53, 50, 48), (51, 54, 49, 46), (46, 49, 55, 45), (48, 50, 56, 52), (35, 26, 46, 45), (31, 42, 54, 51), (40, 44, 56, 50), (37, 28, 48, 52), (43, 35, 45, 55), (41, 40, 50, 53), (26, 31, 51, 46), (44, 37, 52, 56)])
me_cube_003.materials.append(mat_material_003)
me_cube_003.use_remesh_preserve_volume = False
me_cube_003.use_remesh_preserve_attributes = False
me_cube_003.use_mirror_vertex_groups = False
me_cube_003.update()
me_cube_002 = bpy.data.meshes.new('Cube.002')
me_cube_002.from_pydata([(-4.701, -3.657, -1.071), (-4.701, -3.657, 2.929), (-4.701, 1.343, -1.071), (-4.701, 1.343, 2.929), (1.299, -3.657, -1.071), (1.299, -3.657, 2.929), (1.299, 1.343, -1.071), (1.299, 1.343, 2.929), (-5.301, -4.157, 2.929), (-5.301, 1.843, 2.929), (1.899, 1.843, 2.929), (1.899, -4.157, 2.929), (-5.301, -4.157, 3.429), (-5.301, 1.843, 3.429), (1.899, 1.843, 3.429), (1.899, -4.157, 3.429), (-4.221, -3.257, 3.429), (-4.221, 0.943, 3.429), (0.8187, 0.943, 3.429), (0.8187, -3.257, 3.429), (-3.918, -3.257, 3.429), (-3.918, 0.943, 3.429), (1.122, 0.943, 3.429), (1.122, -3.257, 3.429), (-3.918, -3.257, 6.429), (-3.918, 0.943, 6.429), (1.122, 0.943, 6.429), (1.122, -3.257, 6.429), (-3.414, -2.837, 6.429), (-3.414, 0.523, 6.429), (0.6182, 0.523, 6.429), (0.6182, -2.837, 6.429), (-3.414, -2.837, 6.229), (-3.414, 0.523, 6.229), (0.6182, 0.523, 6.229), (0.6182, -2.837, 6.229), (-4.701, -3.657, 0.9294), (1.299, -3.657, 0.9294), (-1.701, -3.657, -1.071), (-1.701, -3.657, 2.929), (-1.701, -4.157, 3.429), (-4.701, -3.657, 1.929), (1.299, -3.657, -0.07063), (-0.2013, -3.657, -1.071), (-3.201, -3.657, 2.929), (-4.701, -3.657, -0.07063), (1.299, -3.657, 1.929), (-3.201, -3.657, -1.071), (-0.2013, -3.657, 2.929), (-3.201, -3.657, 0.9294), (-0.2013, -3.657, 0.9294), (-1.701, -4.157, 2.929), (-1.701, -3.657, 1.929), (-0.2013, -3.657, 1.929), (-0.2013, -3.657, -0.07063), (-3.201, -3.657, -0.07063), (-3.201, -3.657, 1.929), (-3.201, -3.507, -1.071), (-1.701, -3.507, -1.071), (-0.2013, -3.507, 0.9294), (-1.701, -3.507, 0.9294), (-1.701, -3.507, -0.07063), (-1.701, -3.507, 1.929), (-0.2013, -3.507, -1.071), (-3.201, -3.507, 0.9294), (-0.2013, -3.507, 1.929), (-0.2013, -3.507, -0.07063), (-3.201, -3.507, -0.07063), (-3.201, -3.507, 1.929), (1.899, -4.157, 3.179), (-5.301, -4.157, 3.179), (-3.501, -4.157, 3.929), (-3.501, -4.157, 2.929), (-3.501, -4.157, 3.429), (1.899, -4.157, 3.054), (-5.301, -4.157, 3.304), (0.0987, -4.157, 2.929), (0.0987, -4.157, 3.429), (1.899, -4.157, 3.304), (-5.301, -4.157, 3.054), (-1.701, -4.157, 3.929), (0.0987, -4.157, 3.929), (-3.501, -4.157, 3.179), (0.0987, -4.157, 3.179), (0.0987, -4.157, 3.054), (-3.501, -4.157, 3.054), (-3.501, -4.157, 3.304), (0.0987, -4.157, 3.304), (0.0987, -4.357, 2.929), (-1.701, -4.357, 2.929), (0.0987, -4.357, 3.429), (-1.701, -4.357, 3.429), (-1.701, -4.357, 3.304), (-1.701, -4.357, 3.054), (-1.701, -4.357, 3.179), (0.0987, -4.357, 3.179), (-3.501, -4.357, 2.929), (-3.501, -4.357, 3.429), (-3.501, -4.357, 3.179), (0.0987, -4.357, 3.054), (-3.501, -4.357, 3.054), (-3.501, -4.357, 3.304), (0.0987, -4.357, 3.304), (0.0987, -4.357, 3.929), (-1.701, -4.357, 3.929), (-3.501, -4.357, 3.929)], [], [(0, 45, 36, 41, 1, 3, 2), (2, 3, 7, 6), (6, 7, 5, 46, 37, 42, 4), (56, 44, 1, 41), (2, 6, 4, 43, 38, 47, 0), (7, 3, 9, 10), (11, 10, 14, 15, 78, 69, 74), (5, 7, 10, 11), (3, 1, 8, 9), (1, 44, 39, 48, 5, 11, 76, 51, 72, 8), (12, 73, 40, 77, 15, 19, 16), (9, 8, 79, 70, 75, 12, 13), (87, 78, 15, 77), (10, 9, 13, 14), (19, 18, 22, 23), (14, 13, 17, 18), (15, 14, 18, 19), (13, 12, 16, 17), (23, 22, 26, 27), (17, 16, 20, 21), (16, 19, 23, 20), (18, 17, 21, 22), (24, 27, 31, 28), (21, 20, 24, 25), (20, 23, 27, 24), (22, 21, 25, 26), (31, 30, 34, 35), (26, 25, 29, 30), (27, 26, 30, 31), (25, 24, 28, 29), (34, 33, 32, 35), (29, 28, 32, 33), (28, 31, 35, 32), (30, 29, 33, 34), (55, 49, 36, 45), (54, 50, 59, 66), (53, 48, 39, 52), (53, 52, 62, 65), (37, 46, 53, 50), (46, 5, 48, 53), (55, 47, 57, 67), (4, 42, 54, 43), (42, 37, 50, 54), (47, 55, 45, 0), (52, 56, 68, 62), (43, 54, 66, 63), (49, 56, 41, 36), (47, 38, 58, 57), (52, 39, 44, 56), (66, 59, 60, 61), (59, 65, 62, 60), (63, 66, 61, 58), (58, 61, 67, 57), (61, 60, 64, 67), (60, 62, 68, 64), (38, 43, 63, 58), (56, 49, 64, 68), (49, 55, 67, 64), (50, 53, 65, 59), (97, 91, 104, 105), (86, 82, 98, 101), (84, 74, 69, 83), (87, 77, 90, 102), (85, 72, 96, 100), (76, 11, 74, 84), (79, 85, 82, 70), (8, 72, 85, 79), (72, 51, 89, 96), (75, 86, 73, 12), (70, 82, 86, 75), (73, 97, 105, 71), (73, 86, 101, 97), (76, 84, 99, 88), (83, 69, 78, 87), (101, 92, 91, 97), (100, 93, 94, 98), (93, 99, 95, 94), (89, 88, 99, 93), (96, 89, 93, 100), (98, 94, 92, 101), (92, 102, 90, 91), (94, 95, 102, 92), (83, 87, 102, 95), (84, 83, 95, 99), (51, 76, 88, 89), (82, 85, 100, 98), (80, 71, 105, 104), (81, 80, 104, 103), (40, 73, 71, 80), (77, 40, 80, 81), (90, 77, 81, 103), (91, 90, 103, 104)])
me_cube_002.materials.append(mat_material_002)
me_cube_002.use_remesh_preserve_volume = False
me_cube_002.use_remesh_preserve_attributes = False
me_cube_002.use_mirror_vertex_groups = False
me_cube_002.update()

# ---- objects
ob_cube = bpy.data.objects.new('Cube', me_cube_001)
ob_plane = bpy.data.objects.new('Plane', me_plane)
ob_lamp = bpy.data.objects.new('Lamp', light_lamp)
ob_camera = bpy.data.objects.new('Camera', cam_camera)
ob_cube_005 = bpy.data.objects.new('Cube.005', me_cube_000)
ob_cube_004 = bpy.data.objects.new('Cube.004', me_cube_005)
ob_cube_002 = bpy.data.objects.new('Cube.002', me_cube_003)
ob_cube_001 = bpy.data.objects.new('Cube.001', me_cube_002)

# ---- transforms, parenting, visibility, modifiers, constraints
ob_cube.location = (0.02611, -0.04241, 1.3)
ob_cube.lineart.crease_threshold = 0.0
ob_plane.location = (-0.02329, 0.0, 0.0)
ob_plane.lineart.crease_threshold = 0.0
ob_lamp.location = (4.076, 1.005, 5.904)
ob_lamp.rotation_euler = (0.6503, 0.05522, 1.866)
ob_lamp.lock_rotations_4d = False
ob_lamp.empty_display_type = 'ARROWS'
ob_lamp.color = (0.0, 0.0, 0.0, 0.0)
ob_lamp.lineart.crease_threshold = 0.0
ob_camera.location = (7.481, -6.508, 5.344)
ob_camera.rotation_euler = (1.109, 0.0, 0.8149)
ob_camera.lock_rotations_4d = False
ob_camera.empty_display_type = 'ARROWS'
ob_camera.color = (0.0, 0.0, 0.0, 0.0)
ob_camera.display_type = 'WIRE'
ob_camera.lineart.crease_threshold = 0.0
ob_cube_005.location = (4.153, 3.624, 8.419)
ob_cube_005.lineart.crease_threshold = 0.0
ob_cube_004.location = (-4.91, 4.017, 1.008)
ob_cube_004.lineart.crease_threshold = 0.0
ob_cube_002.location = (2.249, 2.969, 8.441)
ob_cube_002.lineart.crease_threshold = 0.0
ob_cube_001.location = (4.55, 4.458, 1.1)
ob_cube_001.lineart.crease_threshold = 0.0

# ---- collection membership
col_collection_1.objects.link(ob_cube)
col_collection_1.objects.link(ob_plane)
col_collection_1.objects.link(ob_lamp)
col_collection_1.objects.link(ob_camera)
col_collection_5.objects.link(ob_cube_005)
col_collection_5.objects.link(ob_cube_004)
col_collection_5.objects.link(ob_cube_002)
col_collection_5.objects.link(ob_cube_001)

# ---- scene / render settings (as saved in the file)
scene.camera = ob_camera
scene.frame_start = 1; scene.frame_end = 250; scene.frame_set(1)
scene.render.engine = 'BLENDER_EEVEE_NEXT'
scene.render.resolution_percentage = 50
scene.render.dither_intensity = 0.0
scene.cycles.use_denoising = False
scene.cycles.samples = 128
scene.cycles.sampling_pattern = 'TABULATED_SOBOL'
scene.cycles.use_adaptive_sampling = False
scene.cycles.use_light_tree = False
scene.cycles.blur_glossy = 0.0
scene.cycles.sample_clamp_indirect = 0.0
scene.view_settings.view_transform = 'Standard'
bpy.context.view_layer.update()
